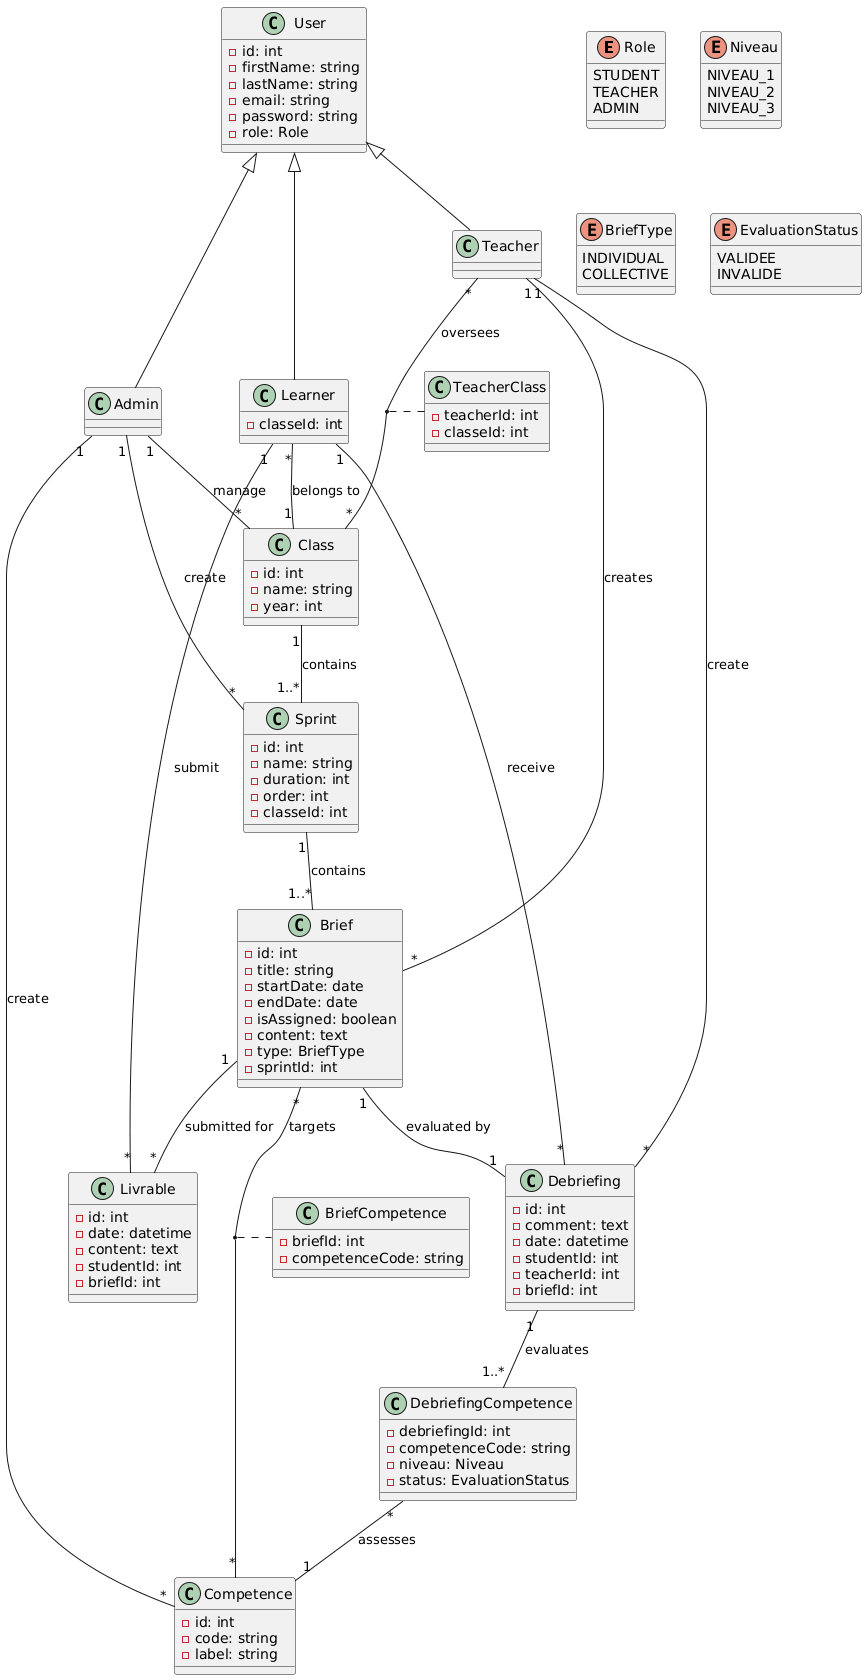

The diagram above was rendered by PlantUML. Its source (embedded in the PNG):
@startuml
' ============================================
' ENUMS
' ============================================
enum Role {
  STUDENT
  TEACHER
  ADMIN
}

enum Niveau {
  NIVEAU_1
  NIVEAU_2
  NIVEAU_3
}

enum BriefType {
  INDIVIDUAL
  COLLECTIVE
}

enum EvaluationStatus {
  VALIDEE
  INVALIDE
}

' ============================================
' CLASSES PRINCIPALES
' ============================================
class User {
  - id: int
  - firstName: string
  - lastName: string
  - email: string
  - password: string
  - role: Role
}

class Admin {
}

class Teacher {
}

class Learner {
  - classeId: int
}

class Class {
  - id: int
  - name: string
  - year: int
}

class Sprint {
  - id: int
  - name: string
  - duration: int
  - order: int
  - classeId: int
}

class Brief {
  - id: int
  - title: string
  - startDate: date
  - endDate: date
  - isAssigned: boolean
  - content: text
  - type: BriefType
  - sprintId: int
}

class Competence {
  - id: int
  - code: string
  - label: string
}

class Debriefing {
  - id: int
  - comment: text
  - date: datetime
  - studentId: int
  - teacherId: int
  - briefId: int
}

class DebriefingCompetence {
  - debriefingId: int
  - competenceCode: string
  - niveau: Niveau
  - status: EvaluationStatus
}

class Livrable {
  - id: int
  - date: datetime
  - content: text
  - studentId: int
  - briefId: int
}

' ============================================
' TABLES DE LIAISON (Many-to-Many)
' ============================================
class TeacherClass {
  - teacherId: int
  - classeId: int
}

class BriefCompetence {
  - briefId: int
  - competenceCode: string
}

' ============================================
' HERITAGE
' ============================================
User <|-- Admin
User <|-- Teacher
User <|-- Learner

' ============================================
' RELATIONS ADMIN
' ============================================
Admin "1" -- "*" Class : manage
Admin "1" -- "*" Sprint : create
Admin "1" -- "*" Competence : create

' ============================================
' RELATIONS TEACHER
' ============================================
Teacher "*" -- "*" Class : oversees
(Teacher, Class) .. TeacherClass
Teacher "1" -- "*" Brief : creates
Teacher "1" -- "*" Debriefing : create

' ============================================
' RELATIONS LEARNER
' ============================================
Learner "*" -- "1" Class : belongs to
Learner "1" -- "*" Debriefing : receive
Learner "1" -- "*" Livrable : submit

' ============================================
' STRUCTURE PEDAGOGIQUE
' ============================================
Class "1" -- "1..*" Sprint : contains
Sprint "1" -- "1..*" Brief : contains

' ============================================
' BRIEF ET COMPETENCES
' ============================================
Brief "*" -- "*" Competence : targets
(Brief, Competence) .. BriefCompetence

' ============================================
' DEBRIEFING (EVALUATION)
' ============================================
Brief "1" -- "1" Debriefing : evaluated by
Debriefing "1" -- "1..*" DebriefingCompetence : evaluates
DebriefingCompetence "*" -- "1" Competence : assesses

' ============================================
' LIVRABLE
' ============================================
Brief "1" -- "*" Livrable : submitted for
@enduml